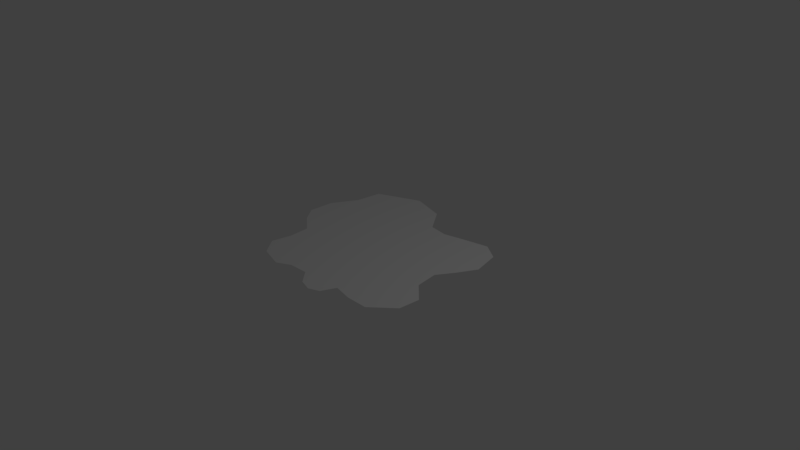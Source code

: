 # Source: CloudShadow.blend  (saved by Blender 2.78.0; exported with 4.5.12 LTS)
import bpy
from mathutils import Matrix  # noqa: F401  (used for matrix-valued properties, if any)

bpy.ops.wm.read_factory_settings(use_empty=True)
scene = bpy.context.scene
scene.name = 'Scene'

# ---- collections
col_collection_1 = bpy.data.collections.new('Collection 1'); scene.collection.children.link(col_collection_1)

# ---- world
world_world = bpy.data.worlds.new('World'); scene.world = world_world
world_world.color = (0.05088, 0.05088, 0.05088)
world_world.use_sun_shadow = False
world_world.sun_shadow_jitter_overblur = 0.0
world_world.cycles.sampling_method = 'MANUAL'

# ---- cameras
cam_camera = bpy.data.cameras.new('Camera')
cam_camera.clip_end = 100.0
cam_camera.lens = 35.0
cam_camera.sensor_width = 32.0
cam_camera.sensor_height = 18.0
cam_camera.ortho_scale = 7.314
cam_camera.dof.focus_distance = 0.0
cam_camera.dof.aperture_fstop = 128.0

# ---- lights
light_lamp = bpy.data.lights.new('Lamp', 'POINT')
light_lamp.transmission_factor = 0.0
light_lamp.cutoff_distance = 30.0
light_lamp.energy = 100.0
light_lamp.shadow_buffer_clip_start = 1.001
light_lamp.shadow_soft_size = 0.1
light_lamp.shadow_maximum_resolution = 0.006
light_lamp.use_absolute_resolution = True

# ---- meshes
me_plane = bpy.data.meshes.new('Plane')
me_plane.from_pydata([(-0.9661, 4.02e-08, 0.9196), (0.636, 3.927e-08, 0.8984), (-1.301, -5.851e-08, -1.339), (1.152, -4.797e-08, -1.097), (-0.02116, 4.649e-08, 1.063), (-1.381, -2.775e-09, -0.06349), (0.01693, -4.963e-08, -1.135), (1.004, 4.07e-09, 0.09312), (-1.102, 1.834e-08, 0.4196), (0.2968, 4.575e-08, 1.047), (1.11, -2.019e-08, -0.4619), (-0.2291, -6.443e-08, -1.474), (-0.4492, 3.964e-08, 0.9069), (-1.533, -2.704e-08, -0.6185), (0.5381, -5.111e-08, -1.169), (1.229, 2.722e-08, 0.6227), (-1.152, 3.038e-08, 0.695), (0.3818, 3.705e-08, 0.8476), (1.241, -3.13e-08, -0.7161), (-0.7077, -7.017e-08, -1.605), (-0.1865, 3.89e-08, 0.89), (-1.542, -1.185e-08, -0.2712), (0.2796, -4.815e-08, -1.102), (1.25, 1.444e-08, 0.3304), (-1.123, 5.933e-09, 0.1357), (0.1484, 4.852e-08, 1.11), (0.9619, -9.633e-09, -0.2204), (-0.0807, -5.555e-08, -1.271), (-0.6357, 4.408e-08, 1.008), (-1.343, -4.259e-08, -0.9743), (0.9108, -5.481e-08, -1.254), (0.9365, 3.907e-08, 0.8939)], [], [(0, 28, 12, 20, 4, 25, 9, 17, 1, 31, 15, 23, 7, 26, 10, 18, 3, 30, 14, 22, 6, 27, 11, 19, 2, 29, 13, 21, 5, 24, 8, 16)])
me_plane.use_remesh_preserve_volume = False
me_plane.use_remesh_preserve_attributes = False
me_plane.use_mirror_vertex_groups = False
me_plane.update()

# ---- objects
ob_plane = bpy.data.objects.new('Plane', me_plane)
ob_lamp = bpy.data.objects.new('Lamp', light_lamp)
ob_camera = bpy.data.objects.new('Camera', cam_camera)

# ---- transforms, parenting, visibility, modifiers, constraints
ob_plane.location = (0.0, 0.0, 0.0)
ob_plane.rotation_euler = (1.571, 0.0, 0.0)
ob_plane.lineart.crease_threshold = 0.0
ob_lamp.location = (4.076, 1.005, 5.904)
ob_lamp.rotation_euler = (0.6503, 0.05522, 1.866)
ob_lamp.lock_rotations_4d = False
ob_lamp.empty_display_type = 'ARROWS'
ob_lamp.color = (0.0, 0.0, 0.0, 0.0)
ob_lamp.lineart.crease_threshold = 0.0
ob_camera.location = (7.481, -6.508, 5.344)
ob_camera.rotation_euler = (1.109, 0.0, 0.8149)
ob_camera.lock_rotations_4d = False
ob_camera.empty_display_type = 'ARROWS'
ob_camera.color = (0.0, 0.0, 0.0, 0.0)
ob_camera.display_type = 'WIRE'
ob_camera.lineart.crease_threshold = 0.0

# ---- collection membership
col_collection_1.objects.link(ob_plane)
col_collection_1.objects.link(ob_lamp)
col_collection_1.objects.link(ob_camera)

# ---- scene / render settings (as saved in the file)
scene.camera = ob_camera
scene.frame_start = 1; scene.frame_end = 250; scene.frame_set(1)
scene.render.engine = 'BLENDER_EEVEE_NEXT'
scene.render.resolution_percentage = 50
scene.render.dither_intensity = 0.0
scene.cycles.use_denoising = False
scene.cycles.samples = 128
scene.cycles.sampling_pattern = 'TABULATED_SOBOL'
scene.cycles.light_sampling_threshold = 0.0
scene.cycles.use_adaptive_sampling = False
scene.cycles.use_light_tree = False
scene.cycles.blur_glossy = 0.0
scene.cycles.sample_clamp_indirect = 0.0
scene.view_settings.view_transform = 'Standard'
bpy.context.view_layer.update()
